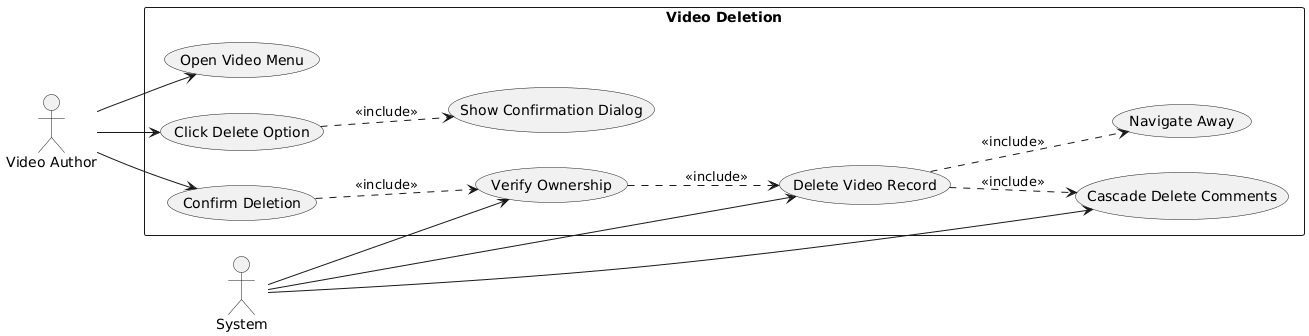

The diagram above was rendered by PlantUML. Its source (embedded in the PNG):
@startuml
left to right direction

actor "Video Author" as author
actor "System" as system

rectangle "Video Deletion" {
  usecase "Open Video Menu" as UC1
  usecase "Click Delete Option" as UC2
  usecase "Show Confirmation Dialog" as UC3
  usecase "Confirm Deletion" as UC4
  usecase "Verify Ownership" as UC5
  usecase "Delete Video Record" as UC6
  usecase "Cascade Delete Comments" as UC7
  usecase "Navigate Away" as UC8
}

author --> UC1
author --> UC2
author --> UC4
UC2 ..> UC3 : <<include>>
UC4 ..> UC5 : <<include>>
UC5 ..> UC6 : <<include>>
UC6 ..> UC7 : <<include>>
UC6 ..> UC8 : <<include>>
system --> UC5
system --> UC6
system --> UC7
@enduml